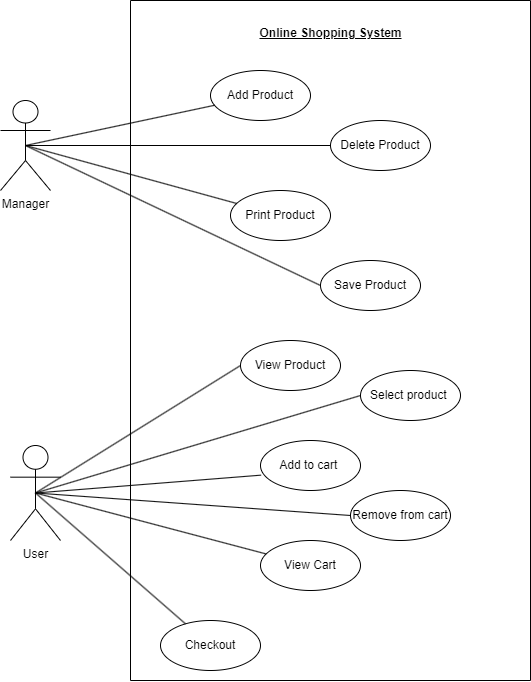

The diagram above was exported from draw.io. Its source (the exported page's mxGraphModel, read from the mxfile embedded in the PNG):
<mxGraphModel dx="1727" dy="1010" grid="1" gridSize="10" guides="1" tooltips="1" connect="1" arrows="1" fold="1" page="1" pageScale="1" pageWidth="827" pageHeight="1169" math="0" shadow="0">
  <root>
    <mxCell id="0" />
    <mxCell id="1" parent="0" />
    <mxCell id="xsinlL71Bs0NGFCvougL-1" value="" style="swimlane;startSize=0;" parent="1" vertex="1">
      <mxGeometry x="160" y="80" width="400" height="680" as="geometry" />
    </mxCell>
    <mxCell id="xsinlL71Bs0NGFCvougL-3" value="&lt;b&gt;&lt;u&gt;Online Shopping System&lt;/u&gt;&lt;/b&gt;" style="text;html=1;align=center;verticalAlign=middle;resizable=0;points=[];autosize=1;strokeColor=none;fillColor=none;" parent="xsinlL71Bs0NGFCvougL-1" vertex="1">
      <mxGeometry x="115" y="18" width="170" height="30" as="geometry" />
    </mxCell>
    <mxCell id="xsinlL71Bs0NGFCvougL-4" value="Add Product" style="ellipse;whiteSpace=wrap;html=1;" parent="xsinlL71Bs0NGFCvougL-1" vertex="1">
      <mxGeometry x="80" y="70" width="100" height="50" as="geometry" />
    </mxCell>
    <mxCell id="xsinlL71Bs0NGFCvougL-6" value="Delete Product" style="ellipse;whiteSpace=wrap;html=1;" parent="xsinlL71Bs0NGFCvougL-1" vertex="1">
      <mxGeometry x="200" y="120" width="100" height="50" as="geometry" />
    </mxCell>
    <mxCell id="xsinlL71Bs0NGFCvougL-7" value="Print Product" style="ellipse;whiteSpace=wrap;html=1;" parent="xsinlL71Bs0NGFCvougL-1" vertex="1">
      <mxGeometry x="100" y="190" width="100" height="50" as="geometry" />
    </mxCell>
    <mxCell id="xsinlL71Bs0NGFCvougL-8" value="Save Product" style="ellipse;whiteSpace=wrap;html=1;" parent="xsinlL71Bs0NGFCvougL-1" vertex="1">
      <mxGeometry x="190" y="260" width="100" height="50" as="geometry" />
    </mxCell>
    <mxCell id="xsinlL71Bs0NGFCvougL-11" value="Select product&amp;nbsp;" style="ellipse;whiteSpace=wrap;html=1;" parent="xsinlL71Bs0NGFCvougL-1" vertex="1">
      <mxGeometry x="230" y="370" width="100" height="50" as="geometry" />
    </mxCell>
    <mxCell id="xsinlL71Bs0NGFCvougL-13" value="Remove from cart" style="ellipse;whiteSpace=wrap;html=1;" parent="xsinlL71Bs0NGFCvougL-1" vertex="1">
      <mxGeometry x="220" y="490" width="100" height="50" as="geometry" />
    </mxCell>
    <mxCell id="xsinlL71Bs0NGFCvougL-14" value="View Cart" style="ellipse;whiteSpace=wrap;html=1;" parent="xsinlL71Bs0NGFCvougL-1" vertex="1">
      <mxGeometry x="130" y="540" width="100" height="50" as="geometry" />
    </mxCell>
    <mxCell id="xsinlL71Bs0NGFCvougL-15" value="Checkout" style="ellipse;whiteSpace=wrap;html=1;" parent="xsinlL71Bs0NGFCvougL-1" vertex="1">
      <mxGeometry x="30" y="620" width="100" height="50" as="geometry" />
    </mxCell>
    <mxCell id="xsinlL71Bs0NGFCvougL-12" value="Add to cart&amp;nbsp;" style="ellipse;whiteSpace=wrap;html=1;" parent="xsinlL71Bs0NGFCvougL-1" vertex="1">
      <mxGeometry x="130" y="440" width="100" height="50" as="geometry" />
    </mxCell>
    <mxCell id="xsinlL71Bs0NGFCvougL-9" value="Manager" style="shape=umlActor;verticalLabelPosition=bottom;verticalAlign=top;html=1;" parent="1" vertex="1">
      <mxGeometry x="30" y="180" width="50" height="90" as="geometry" />
    </mxCell>
    <mxCell id="xsinlL71Bs0NGFCvougL-10" value="View Product" style="ellipse;whiteSpace=wrap;html=1;" parent="1" vertex="1">
      <mxGeometry x="270" y="420" width="100" height="50" as="geometry" />
    </mxCell>
    <mxCell id="xsinlL71Bs0NGFCvougL-16" value="User&lt;br&gt;" style="shape=umlActor;verticalLabelPosition=bottom;verticalAlign=top;html=1;" parent="1" vertex="1">
      <mxGeometry x="40" y="525" width="50" height="95" as="geometry" />
    </mxCell>
    <mxCell id="xsinlL71Bs0NGFCvougL-17" value="" style="endArrow=none;html=1;rounded=0;exitX=0.5;exitY=0.5;exitDx=0;exitDy=0;exitPerimeter=0;" parent="1" source="xsinlL71Bs0NGFCvougL-9" target="xsinlL71Bs0NGFCvougL-4" edge="1">
      <mxGeometry width="50" height="50" relative="1" as="geometry">
        <mxPoint x="110" y="490" as="sourcePoint" />
        <mxPoint x="160" y="440" as="targetPoint" />
      </mxGeometry>
    </mxCell>
    <mxCell id="xsinlL71Bs0NGFCvougL-18" value="" style="endArrow=none;html=1;rounded=0;exitX=0.5;exitY=0.5;exitDx=0;exitDy=0;exitPerimeter=0;" parent="1" source="xsinlL71Bs0NGFCvougL-9" target="xsinlL71Bs0NGFCvougL-6" edge="1">
      <mxGeometry width="50" height="50" relative="1" as="geometry">
        <mxPoint x="50" y="230" as="sourcePoint" />
        <mxPoint x="130" y="270" as="targetPoint" />
      </mxGeometry>
    </mxCell>
    <mxCell id="xsinlL71Bs0NGFCvougL-19" value="" style="endArrow=none;html=1;rounded=0;exitX=0.5;exitY=0.5;exitDx=0;exitDy=0;exitPerimeter=0;" parent="1" source="xsinlL71Bs0NGFCvougL-9" target="xsinlL71Bs0NGFCvougL-7" edge="1">
      <mxGeometry width="50" height="50" relative="1" as="geometry">
        <mxPoint x="80" y="240" as="sourcePoint" />
        <mxPoint x="130" y="190" as="targetPoint" />
      </mxGeometry>
    </mxCell>
    <mxCell id="xsinlL71Bs0NGFCvougL-20" value="" style="endArrow=none;html=1;rounded=0;entryX=0;entryY=0.5;entryDx=0;entryDy=0;exitX=0.5;exitY=0.5;exitDx=0;exitDy=0;exitPerimeter=0;" parent="1" source="xsinlL71Bs0NGFCvougL-9" target="xsinlL71Bs0NGFCvougL-8" edge="1">
      <mxGeometry width="50" height="50" relative="1" as="geometry">
        <mxPoint x="60" y="230" as="sourcePoint" />
        <mxPoint x="280" y="290" as="targetPoint" />
      </mxGeometry>
    </mxCell>
    <mxCell id="xsinlL71Bs0NGFCvougL-21" value="" style="endArrow=none;html=1;rounded=0;exitX=0.5;exitY=0.5;exitDx=0;exitDy=0;exitPerimeter=0;entryX=0;entryY=0.5;entryDx=0;entryDy=0;" parent="1" source="xsinlL71Bs0NGFCvougL-16" target="xsinlL71Bs0NGFCvougL-10" edge="1">
      <mxGeometry width="50" height="50" relative="1" as="geometry">
        <mxPoint x="240" y="410" as="sourcePoint" />
        <mxPoint x="290" y="360" as="targetPoint" />
      </mxGeometry>
    </mxCell>
    <mxCell id="xsinlL71Bs0NGFCvougL-22" value="" style="endArrow=none;html=1;rounded=0;exitX=0.5;exitY=0.5;exitDx=0;exitDy=0;exitPerimeter=0;entryX=0;entryY=0.5;entryDx=0;entryDy=0;" parent="1" source="xsinlL71Bs0NGFCvougL-16" target="xsinlL71Bs0NGFCvougL-11" edge="1">
      <mxGeometry width="50" height="50" relative="1" as="geometry">
        <mxPoint x="420" y="520" as="sourcePoint" />
        <mxPoint x="470" y="470" as="targetPoint" />
      </mxGeometry>
    </mxCell>
    <mxCell id="xsinlL71Bs0NGFCvougL-24" value="" style="endArrow=none;html=1;rounded=0;exitX=0.5;exitY=0.5;exitDx=0;exitDy=0;exitPerimeter=0;entryX=0.006;entryY=0.693;entryDx=0;entryDy=0;entryPerimeter=0;" parent="1" source="xsinlL71Bs0NGFCvougL-16" target="xsinlL71Bs0NGFCvougL-12" edge="1">
      <mxGeometry width="50" height="50" relative="1" as="geometry">
        <mxPoint x="420" y="640" as="sourcePoint" />
        <mxPoint x="470" y="590" as="targetPoint" />
      </mxGeometry>
    </mxCell>
    <mxCell id="xsinlL71Bs0NGFCvougL-25" value="" style="endArrow=none;html=1;rounded=0;exitX=0.5;exitY=0.5;exitDx=0;exitDy=0;exitPerimeter=0;entryX=0;entryY=0.5;entryDx=0;entryDy=0;" parent="1" source="xsinlL71Bs0NGFCvougL-16" target="xsinlL71Bs0NGFCvougL-13" edge="1">
      <mxGeometry width="50" height="50" relative="1" as="geometry">
        <mxPoint x="420" y="640" as="sourcePoint" />
        <mxPoint x="470" y="590" as="targetPoint" />
      </mxGeometry>
    </mxCell>
    <mxCell id="xsinlL71Bs0NGFCvougL-26" value="" style="endArrow=none;html=1;rounded=0;exitX=0.5;exitY=0.5;exitDx=0;exitDy=0;exitPerimeter=0;" parent="1" source="xsinlL71Bs0NGFCvougL-16" target="xsinlL71Bs0NGFCvougL-14" edge="1">
      <mxGeometry width="50" height="50" relative="1" as="geometry">
        <mxPoint x="420" y="640" as="sourcePoint" />
        <mxPoint x="470" y="590" as="targetPoint" />
      </mxGeometry>
    </mxCell>
    <mxCell id="xsinlL71Bs0NGFCvougL-27" value="" style="endArrow=none;html=1;rounded=0;exitX=0.5;exitY=0.5;exitDx=0;exitDy=0;exitPerimeter=0;" parent="1" source="xsinlL71Bs0NGFCvougL-16" target="xsinlL71Bs0NGFCvougL-15" edge="1">
      <mxGeometry width="50" height="50" relative="1" as="geometry">
        <mxPoint x="420" y="640" as="sourcePoint" />
        <mxPoint x="470" y="590" as="targetPoint" />
      </mxGeometry>
    </mxCell>
  </root>
</mxGraphModel>